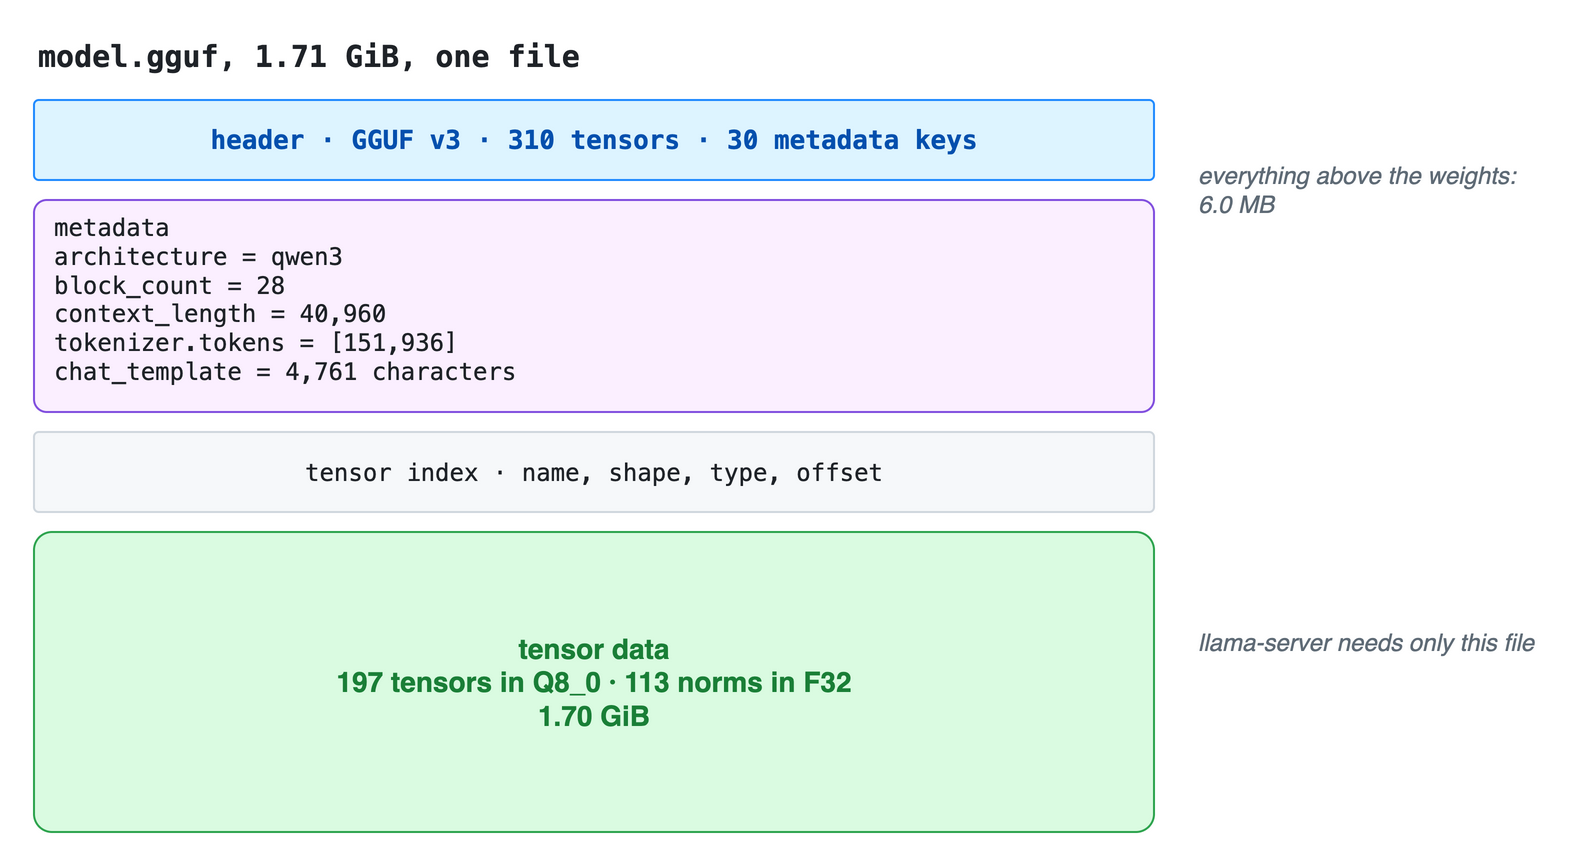

The diagram above was exported from draw.io. Its source (the exported page's mxGraphModel, read from the mxfile embedded in the PNG):
<mxGraphModel background="#FFFFFF">
  <root>
    <mxCell id="0" />
    <mxCell id="1" parent="0" />
    <mxCell id="c2" value="model.gguf, 1.71 GiB, one file" style="text;html=1;whiteSpace=wrap;fontColor=#1F2328;fontSize=15;fontStyle=1;align=left;verticalAlign=middle;fontFamily=Menlo;" vertex="1" parent="1">
      <mxGeometry x="0" y="0" width="760" height="24" as="geometry" />
    </mxCell>
    <mxCell id="c3" value="header · GGUF v3 · 310 tensors · 30 metadata keys" style="rounded=1;arcSize=6;whiteSpace=wrap;html=1;fillColor=#DDF4FF;strokeColor=#218BFF;fontColor=#0550AE;fontSize=13;fontStyle=1;align=center;verticalAlign=middle;spacingLeft=8;spacingRight=8;fontFamily=Menlo;" vertex="1" parent="1">
      <mxGeometry x="0" y="34" width="560" height="40" as="geometry" />
    </mxCell>
    <mxCell id="c4" value="metadata&lt;br&gt;architecture = qwen3&lt;br&gt;block_count = 28&lt;br&gt;context_length = 40,960&lt;br&gt;tokenizer.tokens = [151,936]&lt;br&gt;chat_template = 4,761 characters" style="rounded=1;arcSize=6;whiteSpace=wrap;html=1;fillColor=#FBEFFF;strokeColor=#8250DF;fontColor=#1F2328;fontSize=12;fontStyle=0;align=left;verticalAlign=top;spacingLeft=8;spacingRight=8;fontFamily=Menlo;" vertex="1" parent="1">
      <mxGeometry x="0" y="84" width="560" height="106" as="geometry" />
    </mxCell>
    <mxCell id="c5" value="tensor index · name, shape, type, offset" style="rounded=1;arcSize=6;whiteSpace=wrap;html=1;fillColor=#F6F8FA;strokeColor=#D0D7DE;fontColor=#1F2328;fontSize=12;fontStyle=0;align=center;verticalAlign=middle;spacingLeft=8;spacingRight=8;fontFamily=Menlo;" vertex="1" parent="1">
      <mxGeometry x="0" y="200" width="560" height="40" as="geometry" />
    </mxCell>
    <mxCell id="c6" value="tensor data&lt;br&gt;197 tensors in Q8_0 · 113 norms in F32&lt;br&gt;1.70 GiB" style="rounded=1;arcSize=6;whiteSpace=wrap;html=1;fillColor=#DAFBE1;strokeColor=#2DA44E;fontColor=#1A7F37;fontSize=14;fontStyle=1;align=center;verticalAlign=middle;spacingLeft=8;spacingRight=8;fontFamily=Helvetica;" vertex="1" parent="1">
      <mxGeometry x="0" y="250" width="560" height="150" as="geometry" />
    </mxCell>
    <mxCell id="c7" value="everything above the weights: 6.0 MB" style="text;html=1;whiteSpace=wrap;fontColor=#5F6B76;fontSize=12;fontStyle=2;align=left;verticalAlign=middle;fontFamily=Helvetica;" vertex="1" parent="1">
      <mxGeometry x="580" y="34" width="180" height="90" as="geometry" />
    </mxCell>
    <mxCell id="c8" value="llama-server needs only this file" style="text;html=1;whiteSpace=wrap;fontColor=#5F6B76;fontSize=12;fontStyle=2;align=left;verticalAlign=middle;fontFamily=Helvetica;" vertex="1" parent="1">
      <mxGeometry x="580" y="260" width="180" height="90" as="geometry" />
    </mxCell>
  </root>
</mxGraphModel>